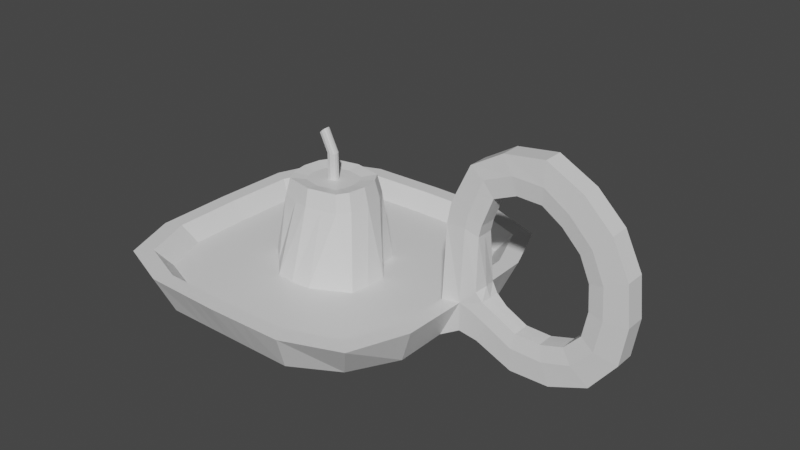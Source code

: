 # Source: Candle.blend  (saved by Blender 2.80.75; exported with 4.5.12 LTS)
import bpy
from mathutils import Matrix  # noqa: F401  (used for matrix-valued properties, if any)

bpy.ops.wm.read_factory_settings(use_empty=True)
scene = bpy.context.scene
scene.name = 'Scene'

# ---- collections
col_collection = bpy.data.collections.new('Collection'); scene.collection.children.link(col_collection)

# ---- materials (node trees are filled in below, after node groups)
mat_material = bpy.data.materials.new('Material')
mat_material.alpha_threshold = 0.0
mat_material.use_transparent_shadow = False
mat_material.line_color = (0.0, 0.0, 0.0, 1.0)

# ---- material node trees
mat_material.use_nodes = True; mat_material.node_tree.nodes.clear()
_N = mat_material.node_tree.nodes; _L = mat_material.node_tree.links
n0 = _N.new('ShaderNodeOutputMaterial'); n0.name = 'Material Output'; n0.location = (300, 300)
n1 = _N.new('ShaderNodeBsdfPrincipled'); n1.name = 'Principled BSDF'; n1.location = (10, 300)
n1.distribution = 'GGX'
n1.subsurface_method = 'BURLEY'
n1.inputs[2].default_value = 0.4
n1.inputs[3].default_value = 1.45
n1.inputs[27].default_value = (0.0, 0.0, 0.0, 1.0)
n1.inputs[28].default_value = 1.0
_L.new(n1.outputs[0], n0.inputs[0])
n0.is_active_output = True

# ---- world
world_world = bpy.data.worlds.new('World'); scene.world = world_world
world_world.use_nodes = True; world_world.node_tree.nodes.clear()
_N = world_world.node_tree.nodes; _L = world_world.node_tree.links
n0 = _N.new('ShaderNodeOutputWorld'); n0.name = 'World Output'; n0.location = (300, 300)
n1 = _N.new('ShaderNodeBackground'); n1.name = 'Background'; n1.location = (10, 300)
n1.inputs[0].default_value = (0.05088, 0.05088, 0.05088, 1.0)
_L.new(n1.outputs[0], n0.inputs[0])
n0.is_active_output = True
world_world.color = (0.05088, 0.05088, 0.05088)
world_world.use_sun_shadow = False
world_world.sun_shadow_jitter_overblur = 0.0

# ---- meshes
me_cube = bpy.data.meshes.new('Cube')
me_cube.from_pydata([(0.774, 0.774, 0.1), (0.6642, 0.6642, -0.1137), (0.774, -0.774, 0.1), (0.6642, -0.6642, -0.1137), (-0.774, 0.774, 0.1), (-0.6642, 0.6642, -0.1137), (-0.774, -0.774, 0.1), (-0.6642, -0.6642, -0.1137), (0.405, 0.81, -0.1137), (7.153e-10, 0.81, -0.1137), (-0.405, 0.81, -0.1137), (0.45, -0.9, 0.1), (0.0, -0.91, 0.1), (-0.45, -0.9, 0.1), (-0.405, -0.81, -0.1137), (7.153e-10, -0.81, -0.1137), (0.405, -0.81, -0.1137), (-0.45, 0.9, 0.1), (0.0, 0.91, 0.1), (0.45, 0.9, 0.1), (-0.81, 0.405, -0.1137), (-0.81, -4.768e-10, -0.1137), (-0.81, -0.405, -0.1137), (0.9, 0.45, 0.1), (0.9, -0.45, 0.1), (-0.9, -0.45, 0.1), (-0.91, 0.0, 0.1), (-0.9, 0.45, 0.1), (0.81, -0.405, -0.1137), (0.81, -4.768e-10, -0.1137), (0.81, 0.405, -0.1137), (-0.405, 0.405, -0.2757), (-0.405, -4.768e-10, -0.2757), (-0.405, -0.405, -0.2757), (7.153e-10, 0.405, -0.2757), (7.153e-10, -4.768e-10, -0.2757), (7.153e-10, -0.405, -0.2757), (0.405, 0.405, -0.2757), (0.405, -4.768e-10, -0.2757), (0.405, -0.405, -0.2757), (-7.616e-10, -0.343, -2.235e-08), (-6.623e-10, 0.405, -2.235e-08), (0.405, -0.2025, -2.235e-08), (0.405, 1.23e-10, -2.235e-08), (0.405, 0.1013, -2.235e-08), (0.405, 0.405, -2.235e-08), (-0.7331, 0.1823, -2.235e-08), (-0.81, -0.2025, -0.1137), (0.905, -0.225, 0.1), (-0.905, -0.225, 0.1), (0.81, -0.2025, -0.1137), (-0.405, -0.2025, -0.2757), (7.153e-10, -0.2025, -0.2757), (0.405, -0.2025, -0.2757), (-0.7371, 1.23e-10, -2.235e-08), (-0.7351, -0.09113, -2.235e-08), (-0.729, -0.3645, -2.235e-08), (-0.81, 0.2025, -0.1137), (0.905, 0.225, 0.1), (-0.905, 0.225, 0.1), (0.81, 0.2025, -0.1137), (-0.405, 0.2025, -0.2757), (7.153e-10, 0.2025, -0.2757), (0.405, 0.2025, -0.2757), (0.7331, -0.1823, -2.235e-08), (0.7371, 1.23e-10, -2.235e-08), (0.7351, 0.09113, -2.235e-08), (0.2025, 0.81, -0.1137), (0.225, -0.905, 0.1), (0.2025, -0.81, -0.1137), (0.225, 0.905, 0.1), (0.729, 0.3645, -2.235e-08), (-0.405, -0.405, -2.235e-08), (-6.623e-10, -0.405, -2.235e-08), (0.2025, 0.405, -0.2757), (0.2025, -4.768e-10, -0.2757), (0.2025, -0.405, -0.2757), (0.2025, -0.2025, -0.2757), (0.405, -0.405, -2.235e-08), (0.2025, 0.2025, -0.2757), (0.1823, 0.7331, -2.235e-08), (-0.2025, 0.81, -0.1137), (-0.225, -0.905, 0.1), (-0.2025, -0.81, -0.1137), (-0.225, 0.905, 0.1), (-6.623e-10, 0.7371, -2.235e-08), (-0.1823, 0.7331, -2.235e-08), (-0.3645, 0.729, -2.235e-08), (-0.2025, 0.405, -0.2757), (-0.2025, -4.768e-10, -0.2757), (-0.2025, -0.405, -0.2757), (-0.2025, -0.2025, -0.2757), (-0.1823, -0.7331, -2.235e-08), (-0.2025, 0.2025, -0.2757), (-6.623e-10, -0.7371, -2.235e-08), (-0.81, 0.1013, -0.1137), (0.9176, 0.0907, 0.1098), (-0.405, 0.1013, -0.2757), (7.153e-10, 0.1013, -0.2757), (0.405, 0.1013, -0.2757), (0.1823, -0.7331, -2.235e-08), (0.3645, -0.729, -2.235e-08), (0.6269, 0.6269, -2.235e-08), (-0.9075, 0.1125, 0.1), (0.81, 0.1013, -0.1137), (0.2025, 0.1013, -0.2757), (0.3645, 0.729, -2.235e-08), (-0.2025, 0.1013, -0.2757), (-0.6269, 0.6269, -2.235e-08), (-0.9075, -0.1125, 0.1), (0.81, -0.1013, -0.1137), (-0.81, -0.1013, -0.1137), (0.9176, -0.0907, 0.1098), (-0.405, -0.1013, -0.2757), (7.153e-10, -0.1013, -0.2757), (0.405, -0.1013, -0.2757), (-0.729, 0.3645, -2.235e-08), (0.6269, -0.6269, -2.235e-08), (0.729, -0.3645, -2.235e-08), (-0.6269, -0.6269, -2.235e-08), (0.2025, -0.1013, -0.2757), (-0.3645, -0.729, -2.235e-08), (-0.2025, -0.1013, -0.2757), (-0.405, -0.81, 0.1), (-0.6966, -0.6966, 0.1), (0.81, -0.405, 0.1), (0.6966, -0.6966, 0.1), (-0.81, 0.405, 0.1), (-0.6966, 0.6966, 0.1), (0.405, 0.81, 0.1), (0.6966, 0.6966, 0.1), (0.405, -0.81, 0.1), (0.2025, -0.8145, 0.1), (0.0, -0.819, 0.1), (-0.2025, -0.8145, 0.1), (-0.405, 0.81, 0.1), (-0.2025, 0.8145, 0.1), (0.0, 0.819, 0.1), (0.2025, 0.8145, 0.1), (0.81, 0.405, 0.1), (0.8168, 0.1013, 0.1), (0.819, 1.892e-10, 0.1), (0.8145, -0.2025, 0.1), (-0.81, -0.405, 0.1), (-0.8168, -0.1013, 0.1), (-0.819, 1.892e-10, 0.1), (-0.8145, 0.2025, 0.1), (0.8168, -0.1013, 0.1), (-0.8145, -0.2025, 0.1), (0.8145, 0.2025, 0.1), (-0.8168, 0.1013, 0.1), (-0.405, 0.405, -2.235e-08), (-0.405, 0.1013, -2.235e-08), (-0.405, 1.23e-10, -2.235e-08), (-0.405, -0.2025, -2.235e-08), (-0.2025, 0.405, -2.235e-08), (-0.343, 1.476e-10, -2.235e-08), (-0.2025, -0.405, -2.235e-08), (0.2025, 0.405, -2.235e-08), (0.343, 1.476e-10, -2.235e-08), (0.2025, -0.405, -2.235e-08), (0.7351, -0.09113, -2.235e-08), (-0.7331, -0.1823, -2.235e-08), (0.405, -0.1013, -2.235e-08), (-0.405, -0.1013, -2.235e-08), (0.3228, -0.2228, -2.235e-08), (-0.2228, -0.2228, -2.235e-08), (0.7331, 0.1823, -2.235e-08), (-0.7351, 0.09113, -2.235e-08), (0.405, 0.2025, -2.235e-08), (-7.616e-10, 0.343, -2.235e-08), (-0.405, 0.2025, -2.235e-08), (0.2228, 0.2228, -2.235e-08), (-0.2228, 0.2228, -2.235e-08), (0.3383, -0.1191, -2.235e-08), (0.2383, 0.1191, -2.235e-08), (-0.3383, -0.1191, -2.235e-08), (-0.3383, 0.1191, -2.235e-08), (0.9745, 0.07875, 0.084), (0.9063, -0.07088, -0.06558), (0.9063, -3.338e-10, -0.06558), (0.9063, 0.07088, -0.06558), (0.9745, -0.07875, 0.084), (1.059, 0.063, 0.02707), (1.004, -0.0567, -0.09259), (1.004, -2.67e-10, -0.09259), (1.004, 0.0567, -0.09259), (1.059, -0.063, 0.02707), (1.212, 0.063, -0.05105), (1.213, -0.0567, -0.1826), (1.213, -2.67e-10, -0.1826), (1.213, 0.0567, -0.1826), (1.212, -0.063, -0.05105), (1.39, 0.063, -0.05463), (1.436, -0.0567, -0.1778), (1.436, -2.67e-10, -0.1778), (1.436, 0.0567, -0.1778), (1.39, -0.063, -0.05463), (1.55, 0.063, -0.005444), (1.651, -0.0567, -0.08915), (1.651, -2.67e-10, -0.08915), (1.651, 0.0567, -0.08915), (1.55, -0.063, -0.005444), (1.664, 0.063, 0.1172), (1.794, -0.0567, 0.09543), (1.794, -2.67e-10, 0.09543), (1.794, 0.0567, 0.09543), (1.664, -0.063, 0.1172), (1.698, 0.063, 0.2971), (1.828, -0.0567, 0.3097), (1.828, -2.67e-10, 0.3097), (1.828, 0.0567, 0.3097), (1.698, -0.063, 0.2971), (1.686, 0.063, 0.4744), (1.804, -0.0567, 0.5309), (1.804, -2.67e-10, 0.5309), (1.804, 0.0567, 0.5309), (1.686, -0.063, 0.4744), (1.614, 0.063, 0.6368), (1.706, -0.0567, 0.7306), (1.706, -2.67e-10, 0.7306), (1.706, 0.0567, 0.7306), (1.614, -0.063, 0.6368), (1.486, 0.063, 0.7675), (1.55, -0.0567, 0.882), (1.55, -2.67e-10, 0.882), (1.55, 0.0567, 0.882), (1.486, -0.063, 0.7675), (1.345, 0.063, 0.8585), (1.344, -0.0567, 0.9901), (1.344, -2.67e-10, 0.9901), (1.344, 0.0567, 0.9901), (1.345, -0.063, 0.8585), (1.173, 0.063, 0.8644), (1.116, -0.0567, 0.9585), (1.116, -2.67e-10, 0.9585), (1.116, 0.0567, 0.9585), (1.173, -0.063, 0.8644), (1.014, 0.063, 0.7968), (0.9356, -0.0567, 0.85), (0.9356, -2.67e-10, 0.85), (0.9356, 0.0567, 0.85), (1.014, -0.063, 0.7968), (0.9349, 0.063, 0.5918), (0.8287, -0.0567, 0.6248), (0.8287, -2.67e-10, 0.6248), (0.8287, 0.0567, 0.6248), (0.9349, -0.063, 0.5918), (0.9177, 0.063, 0.5121), (0.8061, -0.0567, 0.511), (0.8061, -2.67e-10, 0.511), (0.8061, 0.0567, 0.511), (0.9177, -0.063, 0.5121), (-0.1823, -0.1823, 0.4), (-7.616e-10, -0.2211, 0.4), (-0.0562, -0.01102, 0.7523), (-0.243, 1.476e-10, 0.4), (-2.928e-10, -0.1254, 0.4872), (-0.1033, -0.1033, 0.4872), (-0.1823, 0.1823, 0.4), (-7.616e-10, 0.2211, 0.4), (0.243, 1.476e-10, 0.4), (0.1823, -0.1823, 0.4), (0.1823, 0.1823, 0.4), (0.2248, -0.1124, 0.4), (0.2248, 0.1124, 0.4), (-0.2248, -0.1124, 0.4), (-0.2248, 0.1124, 0.4), (-0.164, -0.164, 0.5), (-6.855e-10, -0.199, 0.5), (-0.2187, -6.585e-11, 0.5), (-0.164, 0.164, 0.5), (-6.855e-10, 0.199, 0.5), (0.2187, -6.585e-11, 0.5), (0.164, -0.164, 0.5), (0.164, 0.164, 0.5), (0.2023, -0.1011, 0.5), (0.2023, 0.1011, 0.5), (-0.2023, -0.1011, 0.5), (-0.2023, 0.1011, 0.5), (-0.1378, 2.805e-11, 0.4872), (-0.0562, -0.02407, 0.7523), (-0.0714, -0.01984, 0.7395), (-0.1033, 0.1033, 0.4872), (-2.928e-10, 0.1254, 0.4872), (0.1378, 2.805e-11, 0.4872), (0.1033, -0.1033, 0.4872), (0.1033, 0.1033, 0.4872), (0.1274, -0.06372, 0.4872), (0.1274, 0.06372, 0.4872), (-0.1274, -0.06372, 0.4872), (-0.1274, 0.06372, 0.4872), (-0.02067, -0.02067, 0.4872), (-5.855e-11, -0.02508, 0.4872), (-0.02756, -7.891e-10, 0.4872), (-0.02067, 0.02067, 0.4872), (-5.855e-11, 0.02508, 0.4872), (0.02756, -7.891e-10, 0.4872), (0.02067, -0.02067, 0.4872), (0.02067, 0.02067, 0.4872), (0.02549, -0.01274, 0.4872), (0.02549, 0.01274, 0.4872), (-0.02549, -0.01274, 0.4872), (-0.02549, 0.01274, 0.4872), (-0.07647, -8.321e-10, 0.7353), (-0.0562, -8.347e-10, 0.7523), (-0.0562, 0.01102, 0.7523), (-0.0714, 0.01984, 0.7395), (-0.0562, 0.02407, 0.7523), (-0.03594, -8.321e-10, 0.7693), (-0.041, -0.01984, 0.765), (-0.041, 0.01984, 0.765), (-0.03746, -0.01223, 0.768), (-0.03746, 0.01223, 0.768), (-0.07495, -0.01223, 0.7365), (-0.07495, 0.01223, 0.7365), (-5.855e-11, 0.02508, 0.6372), (-0.02067, -0.02067, 0.6372), (0.02067, 0.02067, 0.6372), (-5.855e-11, -0.02508, 0.6372), (0.02549, 0.01274, 0.6372), (-0.02756, -7.891e-10, 0.6372), (-0.02549, -0.01274, 0.6372), (0.02067, -0.02067, 0.6372), (0.02549, -0.01274, 0.6372), (0.02756, -7.891e-10, 0.6372), (-0.02549, 0.01274, 0.6372), (-0.02067, 0.02067, 0.6372), (-0.1013, -0.81, -0.1137), (-0.1125, 0.9075, 0.1), (-0.1114, -0.3329, -2.235e-08), (-0.1013, -0.405, -2.235e-08), (-0.1013, 0.405, -2.235e-08), (-0.09113, 0.7351, -2.235e-08), (-0.1013, 0.81, -0.1137), (-0.1125, -0.9075, 0.1), (-0.1013, 0.405, -0.2757), (-0.1013, -4.768e-10, -0.2757), (-0.1013, -0.405, -0.2757), (-0.1013, -0.2025, -0.2757), (-0.1013, 0.2025, -0.2757), (-0.1013, 0.1013, -0.2757), (-0.1013, -0.1013, -0.2757), (-0.1013, 0.8168, 0.1), (-0.1013, -0.8168, 0.1), (-0.1114, 0.3329, -2.235e-08), (-0.09113, -0.7351, -2.235e-08), (-0.09113, -0.2017, 0.4), (-0.09113, 0.2017, 0.4), (-0.08201, -0.1815, 0.5), (-0.08201, 0.1815, 0.5), (-0.05167, -0.1144, 0.4872), (-0.05167, 0.1144, 0.4872), (-0.01033, -0.02287, 0.4872), (-0.01033, 0.02287, 0.4872), (-0.0638, -0.02196, 0.7459), (-0.06634, -8.334e-10, 0.7438), (-0.0638, 0.02196, 0.7459), (-0.06558, 0.01163, 0.7444), (-0.06558, -0.01163, 0.7444), (-0.01033, 0.02287, 0.6372), (-0.01033, -0.02287, 0.6372), (0.1013, 0.81, -0.1137), (0.1125, -0.9075, 0.1), (0.1013, 0.405, -0.2757), (0.1013, -4.768e-10, -0.2757), (0.1013, -0.405, -0.2757), (0.1013, -0.2025, -0.2757), (0.1013, 0.2025, -0.2757), (0.1013, -0.81, -0.1137), (0.1125, 0.9075, 0.1), (0.09113, -0.7351, -2.235e-08), (0.1013, 0.1013, -0.2757), (0.1013, -0.1013, -0.2757), (0.1013, -0.8168, 0.1), (0.1013, 0.8168, 0.1), (0.09113, 0.7351, -2.235e-08), (0.1013, 0.405, -2.235e-08), (0.1013, -0.405, -2.235e-08), (0.1114, -0.3329, -2.235e-08), (0.1114, 0.3329, -2.235e-08), (0.09113, -0.2017, 0.4), (0.09113, 0.2017, 0.4), (0.08201, -0.1815, 0.5), (0.08201, 0.1815, 0.5), (0.05167, -0.1144, 0.4872), (0.05167, 0.1144, 0.4872), (0.01033, -0.02287, 0.4872), (0.01033, 0.02287, 0.4872), (-0.04607, -8.334e-10, 0.7608), (-0.0486, -0.02196, 0.7586), (-0.0486, 0.02196, 0.7586), (-0.04683, 0.01163, 0.7601), (-0.04683, -0.01163, 0.7601), (0.01033, 0.02287, 0.6372), (0.01033, -0.02287, 0.6372), (-0.405, 0.3038, -2.235e-08), (-7.119e-10, 0.374, -2.235e-08), (0.405, 0.3038, -2.235e-08), (-0.9025, 0.3375, 0.1), (0.81, 0.3038, -0.1137), (0.731, 0.2734, -2.235e-08), (-0.81, 0.3038, -0.1137), (0.9025, 0.3375, 0.1), (-0.405, 0.3038, -0.2757), (7.153e-10, 0.3038, -0.2757), (0.405, 0.3038, -0.2757), (-0.731, 0.2734, -2.235e-08), (0.2025, 0.3038, -0.2757), (-0.2025, 0.3038, -0.2757), (-0.8123, 0.3038, 0.1), (0.8123, 0.3038, 0.1), (0.2126, 0.3139, -2.235e-08), (-0.2126, 0.3139, -2.235e-08), (-0.1063, 0.3689, -2.235e-08), (-0.1013, 0.3038, -0.2757), (0.1063, 0.3689, -2.235e-08), (0.1013, 0.3038, -0.2757), (-0.81, -0.3038, -0.1137), (0.9025, -0.3375, 0.1), (-0.405, -0.3038, -0.2757), (7.153e-10, -0.3038, -0.2757), (0.405, -0.3038, -0.2757), (-0.731, -0.2734, -2.235e-08), (-0.9025, -0.3375, 0.1), (0.81, -0.3038, -0.1137), (-0.405, -0.3038, -2.235e-08), (-7.119e-10, -0.374, -2.235e-08), (0.405, -0.3038, -2.235e-08), (0.731, -0.2734, -2.235e-08), (0.2025, -0.3038, -0.2757), (-0.2025, -0.3038, -0.2757), (0.8123, -0.3038, 0.1), (-0.8123, -0.3038, 0.1), (0.2626, -0.3139, -2.235e-08), (-0.2126, -0.3139, -2.235e-08), (-0.1063, -0.3689, -2.235e-08), (-0.1013, -0.3038, -0.2757), (0.1013, -0.3038, -0.2757), (0.1063, -0.3689, -2.235e-08), (1.002, 0.07256, 0.1913), (1.014, 0.0, 0.2011), (1.039, 0.0, 0.1424), (0.9919, -0.0504, 0.4849), (1.002, -0.07256, 0.1913), (1.037, 0.063, 0.1424), (1.106, 0.0, 0.09687), (1.037, -0.063, 0.1424), (1.105, 0.0504, 0.09687), (1.105, -0.0504, 0.09687), (1.228, 0.0504, 0.03438), (1.229, 0.0, 0.03485), (1.228, -0.0504, 0.03438), (1.37, -0.0504, 0.03151), (1.37, 0.0504, 0.03151), (1.37, 0.0, 0.0323), (1.498, 0.0504, 0.07086), (1.498, 0.0, 0.07194), (1.498, -0.0504, 0.07086), (1.589, -0.0504, 0.169), (1.589, 0.0504, 0.169), (1.589, 0.0, 0.1701), (1.616, 0.0504, 0.3129), (1.615, 0.0, 0.3139), (1.616, -0.0504, 0.3129), (1.606, -0.0504, 0.4547), (1.606, 0.0504, 0.4547), (1.605, 0.0, 0.4554), (1.549, 0.0504, 0.5847), (1.548, 0.0, 0.5851), (1.549, -0.0504, 0.5847), (1.446, -0.0504, 0.6892), (1.446, 0.0504, 0.6892), (1.445, 0.0, 0.6893), (1.334, 0.0504, 0.7621), (1.333, 0.0, 0.7616), (1.334, -0.0504, 0.7621), (1.196, 0.0504, 0.7667), (1.195, 0.0, 0.7659), (1.069, 0.0, 0.7116), (1.196, -0.0504, 0.7667), (1.069, 0.0504, 0.7127), (1.069, -0.0504, 0.7127), (1.006, 0.0504, 0.5486), (1.006, 0.0, 0.5475), (0.9922, 0.0, 0.4839), (1.006, -0.0504, 0.5486), (0.9919, 0.0504, 0.4849)], [], [(176, 164, 154, 166), (14, 13, 6, 7), (20, 27, 4, 5), (39, 28, 3, 16), (28, 24, 2, 3), (8, 19, 0, 1), (5, 4, 17, 10), (334, 329, 18, 9), (67, 70, 19, 8), (22, 33, 14, 7), (338, 36, 15, 328), (76, 39, 16, 69), (3, 2, 11, 16), (369, 363, 12, 15), (83, 82, 13, 14), (173, 177, 267, 259), (161, 163, 42, 64), (164, 55, 162, 154), (426, 423, 56, 72), (152, 168, 54, 153), (87, 108, 116, 151), (429, 428, 78, 118), (66, 44, 43, 65), (102, 106, 45, 71), (439, 427, 73, 378), (165, 174, 264, 262), (376, 85, 41, 377), (67, 8, 37, 74), (105, 99, 38, 75), (334, 9, 34, 336), (341, 98, 35, 337), (437, 421, 36, 338), (5, 10, 31, 20), (95, 97, 32, 21), (418, 420, 33, 22), (1, 0, 23, 30), (207, 212, 464, 459), (425, 419, 24, 28), (8, 1, 30, 37), (99, 104, 29, 38), (422, 425, 28, 39), (7, 6, 25, 22), (111, 109, 26, 21), (402, 399, 27, 20), (435, 426, 72, 157), (177, 152, 153, 156), (86, 87, 151, 155), (157, 72, 121, 92), (418, 424, 49, 47), (115, 110, 50, 53), (110, 112, 48, 50), (111, 113, 51, 47), (342, 114, 52, 339), (120, 115, 53, 77), (378, 73, 94, 371), (118, 78, 101, 117), (72, 56, 119, 121), (48, 112, 147, 142), (95, 103, 59, 57), (406, 400, 60, 63), (400, 403, 58, 60), (402, 404, 61, 57), (415, 405, 62, 340), (68, 11, 131, 132), (26, 109, 144, 145), (363, 68, 132, 374), (25, 6, 124, 143), (417, 408, 79, 368), (11, 2, 126, 131), (373, 120, 77, 367), (438, 430, 76, 366), (372, 105, 75, 365), (362, 67, 74, 364), (419, 48, 142, 432), (141, 250, 251, 140), (103, 26, 145, 150), (23, 0, 130, 139), (16, 11, 68, 69), (366, 76, 69, 369), (362, 370, 70, 67), (59, 103, 150, 146), (404, 409, 93, 61), (0, 19, 129, 130), (113, 122, 91, 51), (420, 431, 90, 33), (10, 81, 88, 31), (403, 23, 139, 411), (19, 70, 138, 129), (4, 27, 127, 128), (147, 249, 250, 141), (328, 335, 82, 83), (33, 90, 83, 14), (10, 17, 84, 81), (329, 84, 136, 343), (61, 93, 107, 97), (17, 4, 128, 135), (368, 79, 105, 372), (21, 26, 103, 95), (2, 24, 125, 126), (63, 60, 104, 99), (60, 58, 96, 104), (57, 61, 97, 95), (340, 62, 98, 341), (79, 63, 99, 105), (84, 17, 135, 136), (6, 13, 123, 124), (109, 49, 148, 144), (96, 58, 149, 140), (365, 75, 120, 373), (370, 18, 137, 375), (424, 25, 143, 433), (335, 12, 133, 344), (399, 59, 146, 410), (75, 38, 115, 120), (337, 35, 114, 342), (21, 32, 113, 111), (223, 218, 468, 472), (38, 29, 110, 115), (13, 82, 134, 123), (47, 49, 109, 111), (135, 128, 108, 87), (123, 134, 92, 121), (375, 137, 85, 376), (374, 132, 100, 371), (136, 135, 87, 86), (410, 146, 46, 407), (132, 131, 101, 100), (147, 141, 65, 161), (131, 126, 117, 101), (344, 133, 94, 346), (145, 144, 55, 54), (140, 149, 167, 66), (144, 148, 162, 55), (130, 129, 106, 102), (143, 124, 119, 56), (128, 127, 116, 108), (432, 142, 64, 429), (126, 125, 118, 117), (433, 143, 56, 423), (141, 140, 66, 65), (124, 123, 121, 119), (142, 147, 161, 64), (139, 130, 102, 71), (146, 150, 168, 46), (129, 138, 80, 106), (411, 139, 71, 401), (343, 136, 86, 333), (150, 145, 54, 168), (396, 407, 46, 171), (401, 398, 169, 167), (416, 397, 170, 380), (413, 396, 171, 173), (398, 412, 172, 169), (163, 174, 165, 42), (428, 434, 160, 78), (44, 175, 159, 43), (106, 80, 158, 45), (78, 160, 100, 101), (414, 413, 173, 345), (330, 40, 254, 347), (436, 435, 157, 331), (156, 176, 266, 256), (333, 86, 155, 332), (331, 157, 92, 346), (176, 166, 253, 266), (169, 172, 175, 44), (171, 46, 168, 152), (167, 169, 44, 66), (175, 172, 263, 265), (173, 171, 152, 177), (159, 175, 265, 261), (43, 159, 174, 163), (156, 153, 164, 176), (174, 159, 261, 264), (65, 43, 163, 161), (153, 54, 55, 164), (218, 213, 466, 468), (202, 207, 459, 458), (29, 104, 181, 180), (104, 96, 178, 181), (112, 110, 179, 182), (110, 29, 180, 179), (186, 183, 188, 191), (187, 184, 189, 192), (180, 181, 186, 185), (179, 180, 185, 184), (182, 179, 184, 187), (181, 178, 183, 186), (190, 191, 196, 195), (217, 222, 470, 465), (96, 248, 487, 440), (227, 232, 476, 471), (185, 186, 191, 190), (184, 185, 190, 189), (196, 193, 198, 201), (197, 194, 199, 202), (189, 190, 195, 194), (192, 189, 194, 197), (191, 188, 193, 196), (233, 228, 474, 477), (200, 201, 206, 205), (112, 182, 447, 444), (178, 96, 440, 445), (212, 217, 465, 464), (195, 196, 201, 200), (194, 195, 200, 199), (206, 203, 208, 211), (207, 204, 209, 212), (199, 200, 205, 204), (202, 199, 204, 207), (201, 198, 203, 206), (232, 237, 480, 476), (210, 211, 216, 215), (193, 188, 450, 454), (182, 187, 449, 447), (183, 178, 445, 448), (205, 206, 211, 210), (204, 205, 210, 209), (216, 213, 218, 221), (217, 214, 219, 222), (209, 210, 215, 214), (212, 209, 214, 217), (211, 208, 213, 216), (188, 183, 448, 450), (220, 221, 226, 225), (237, 242, 482, 480), (187, 192, 452, 449), (222, 227, 471, 470), (215, 216, 221, 220), (214, 215, 220, 219), (243, 238, 481, 483), (226, 223, 228, 231), (219, 220, 225, 224), (222, 219, 224, 227), (221, 218, 223, 226), (203, 198, 456, 460), (229, 230, 235, 234), (230, 231, 236, 235), (238, 233, 477, 481), (225, 226, 231, 230), (224, 225, 230, 229), (227, 224, 229, 232), (242, 247, 486, 482), (228, 223, 472, 474), (232, 229, 234, 237), (231, 228, 233, 236), (198, 193, 454, 456), (247, 252, 443, 486), (242, 239, 244, 247), (239, 240, 245, 244), (235, 236, 241, 240), (234, 235, 240, 239), (237, 234, 239, 242), (236, 233, 238, 241), (252, 112, 444, 443), (197, 202, 458, 453), (241, 238, 243, 246), (213, 208, 462, 466), (248, 243, 483, 487), (240, 241, 246, 245), (112, 252, 249, 147), (208, 203, 460, 462), (245, 246, 251, 250), (244, 245, 250, 249), (247, 244, 249, 252), (246, 243, 248, 251), (140, 251, 248, 96), (192, 197, 453, 452), (259, 267, 279, 271), (382, 260, 272, 384), (347, 254, 269, 349), (266, 253, 268, 278), (265, 263, 275, 277), (381, 262, 274, 383), (261, 265, 277, 273), (256, 266, 278, 270), (379, 165, 262, 381), (345, 173, 259, 348), (380, 170, 260, 382), (177, 156, 256, 267), (271, 279, 291, 283), (384, 272, 284, 386), (349, 269, 257, 351), (278, 268, 258, 290), (277, 275, 287, 289), (383, 274, 286, 385), (273, 277, 289, 285), (270, 278, 290, 280), (348, 259, 271, 350), (267, 256, 270, 279), (264, 261, 273, 276), (262, 264, 276, 274), (386, 284, 296, 388), (351, 257, 293, 353), (290, 258, 292, 302), (289, 287, 299, 301), (385, 286, 298, 387), (285, 289, 301, 297), (280, 290, 302, 294), (286, 288, 300, 298), (350, 271, 283, 352), (279, 270, 280, 291), (276, 273, 285, 288), (274, 276, 288, 286), (361, 319, 281, 355), (322, 317, 282, 314), (320, 318, 311, 313), (395, 323, 310, 390), (325, 320, 313, 309), (321, 322, 314, 304), (323, 324, 312, 310), (324, 325, 309, 312), (283, 291, 303, 295), (352, 283, 295, 354), (291, 280, 294, 303), (288, 285, 297, 300), (393, 255, 281, 390), (392, 306, 305, 389), (359, 314, 282, 355), (358, 315, 304, 356), (357, 307, 315, 358), (391, 308, 306, 392), (356, 304, 314, 359), (389, 305, 255, 393), (394, 316, 308, 391), (327, 326, 315, 307), (360, 327, 307, 357), (326, 321, 304, 315), (303, 294, 321, 326), (354, 295, 327, 360), (295, 303, 326, 327), (388, 296, 316, 394), (300, 297, 325, 324), (298, 300, 324, 323), (294, 302, 322, 321), (297, 301, 320, 325), (387, 298, 323, 395), (301, 299, 318, 320), (302, 292, 317, 322), (353, 293, 319, 361), (292, 353, 361, 317), (296, 354, 360, 316), (316, 360, 357, 308), (305, 356, 359, 255), (308, 357, 358, 306), (306, 358, 356, 305), (255, 359, 355, 281), (284, 352, 354, 296), (317, 361, 355, 282), (272, 350, 352, 284), (258, 351, 353, 292), (260, 348, 350, 272), (268, 349, 351, 258), (170, 345, 348, 260), (253, 347, 349, 268), (73, 331, 346, 94), (85, 333, 332, 41), (427, 436, 331, 73), (166, 330, 347, 253), (397, 414, 345, 170), (137, 343, 333, 85), (134, 344, 346, 92), (89, 337, 342, 122), (82, 335, 344, 134), (93, 340, 341, 107), (18, 329, 343, 137), (15, 12, 335, 328), (409, 415, 340, 93), (122, 342, 339, 91), (431, 437, 338, 90), (107, 341, 337, 89), (81, 334, 336, 88), (90, 338, 328, 83), (81, 84, 329, 334), (293, 387, 395, 319), (299, 388, 394, 318), (318, 394, 391, 311), (309, 389, 393, 312), (311, 391, 392, 313), (313, 392, 389, 309), (312, 393, 390, 310), (319, 395, 390, 281), (257, 385, 387, 293), (287, 386, 388, 299), (269, 383, 385, 257), (275, 384, 386, 287), (172, 380, 382, 263), (40, 379, 381, 254), (254, 381, 383, 269), (263, 382, 384, 275), (412, 416, 380, 172), (133, 374, 371, 94), (138, 375, 376, 80), (70, 370, 375, 138), (35, 365, 373, 114), (62, 368, 372, 98), (9, 18, 370, 362), (36, 366, 369, 15), (9, 362, 364, 34), (98, 372, 365, 35), (421, 438, 366, 36), (114, 373, 367, 52), (405, 417, 368, 62), (12, 363, 374, 133), (160, 378, 371, 100), (80, 376, 377, 158), (434, 439, 378, 160), (69, 68, 363, 369), (34, 364, 417, 405), (158, 377, 416, 412), (88, 336, 415, 409), (41, 332, 414, 397), (332, 155, 413, 414), (45, 158, 412, 398), (155, 151, 396, 413), (377, 41, 397, 416), (71, 45, 398, 401), (151, 116, 407, 396), (149, 411, 401, 167), (127, 410, 407, 116), (32, 97, 107, 89, 122, 113), (27, 399, 410, 127), (58, 403, 411, 149), (31, 88, 409, 404), (364, 74, 408, 417), (336, 34, 405, 415), (20, 31, 404, 402), (30, 23, 403, 400), (37, 30, 400, 406), (57, 59, 399, 402), (165, 379, 439, 434), (52, 367, 438, 421), (91, 339, 437, 431), (40, 330, 436, 427), (330, 166, 435, 436), (42, 165, 434, 428), (148, 433, 423, 162), (125, 432, 429, 118), (39, 76, 430, 77, 53, 422), (49, 424, 433, 148), (51, 91, 431, 420), (24, 419, 432, 125), (367, 77, 430, 438), (22, 25, 424, 418), (166, 154, 426, 435), (53, 50, 425, 422), (50, 48, 419, 425), (47, 51, 420, 418), (339, 52, 421, 437), (63, 79, 408, 74, 37, 406), (379, 40, 427, 439), (64, 42, 428, 429), (154, 162, 423, 426), (441, 444, 447, 442), (440, 441, 442, 445), (442, 447, 449, 446), (445, 442, 446, 448), (451, 452, 453, 455), (448, 446, 451, 450), (446, 449, 452, 451), (450, 451, 455, 454), (457, 458, 459, 461), (454, 455, 457, 456), (455, 453, 458, 457), (456, 457, 461, 460), (463, 464, 465, 467), (460, 461, 463, 462), (461, 459, 464, 463), (462, 463, 467, 466), (469, 470, 471, 473), (466, 467, 469, 468), (467, 465, 470, 469), (472, 473, 475, 474), (468, 469, 473, 472), (473, 471, 476, 475), (478, 480, 482, 479), (477, 478, 479, 481), (474, 475, 478, 477), (475, 476, 480, 478), (484, 486, 443, 485), (483, 484, 485, 487), (481, 479, 484, 483), (479, 482, 486, 484), (441, 485, 443, 444), (440, 487, 485, 441)])
_uv = me_cube.uv_layers.new(name='UVMap')
_uv.uv.foreach_set('vector', [0.3272, 0.2148, 0.3252, 0.2014, 0.3367, 0.2014, 0.339, 0.2379, 0.468, 0.5395, 0.4434, 0.53, 0.4438, 0.4659, 0.4683, 0.4885, 0.4427, 0.1739, 0.4173, 0.1649, 0.419, 0.1, 0.4446, 0.122, 0.1647, 0.3457, 0.1641, 0.2677, 0.1936, 0.2969, 0.2102, 0.3487, 0.3523, 0.8017, 0.3263, 0.7949, 0.3272, 0.7301, 0.354, 0.75, 0.443, 0.54, 0.4185, 0.5315, 0.4188, 0.4659, 0.4434, 0.4872, 0.4434, 0.7531, 0.4188, 0.7757, 0.4185, 0.7116, 0.443, 0.7021, 0.443, 0.6413, 0.4184, 0.6441, 0.4184, 0.6216, 0.443, 0.6211, 0.443, 0.5805, 0.4184, 0.5766, 0.4185, 0.5315, 0.443, 0.54, 0.1641, 0.5909, 0.1647, 0.5074, 0.2102, 0.5103, 0.1936, 0.562, 0.1647, 0.4468, 0.1647, 0.4265, 0.2102, 0.4295, 0.2102, 0.4497, 0.1647, 0.3861, 0.1647, 0.3457, 0.2102, 0.3487, 0.2102, 0.3891, 0.4683, 0.7544, 0.4438, 0.7758, 0.4434, 0.7102, 0.468, 0.7017, 0.468, 0.6409, 0.4434, 0.6426, 0.4434, 0.6201, 0.468, 0.6206, 0.468, 0.5801, 0.4434, 0.5751, 0.4434, 0.53, 0.468, 0.5395, 0.6223, 0.8118, 0.596, 0.8083, 0.5943, 0.7123, 0.612, 0.7136, 0.324, 0.4297, 0.3252, 0.3636, 0.3367, 0.3636, 0.3344, 0.4293, 0.3252, 0.2014, 0.324, 0.1353, 0.3344, 0.1357, 0.3367, 0.2014, 0.3482, 0.2014, 0.3448, 0.1361, 0.3551, 0.1365, 0.3597, 0.2014, 0.3022, 0.2014, 0.3033, 0.1353, 0.3137, 0.1349, 0.3137, 0.2014, 0.2308, 0.2095, 0.2424, 0.157, 0.2722, 0.1365, 0.2676, 0.2014, 0.3448, 0.4289, 0.3482, 0.3636, 0.3597, 0.3636, 0.3551, 0.4285, 0.3033, 0.4297, 0.3022, 0.3636, 0.3137, 0.3636, 0.3137, 0.4301, 0.2424, 0.408, 0.2308, 0.3555, 0.2676, 0.3636, 0.2722, 0.4285, 0.3556, 0.3038, 0.3562, 0.2825, 0.3597, 0.2825, 0.3597, 0.3028, 0.7746, 0.809, 0.7484, 0.807, 0.7505, 0.7142, 0.768, 0.717, 0.2301, 0.3007, 0.2298, 0.2825, 0.2676, 0.2825, 0.2676, 0.3028, 0.026, 0.3883, 0.026, 0.3479, 0.07258, 0.3453, 0.07258, 0.3857, 0.1071, 0.3859, 0.1071, 0.3455, 0.1186, 0.3455, 0.1186, 0.3859, 0.026, 0.4489, 0.026, 0.4287, 0.07258, 0.4261, 0.07258, 0.4463, 0.1071, 0.4465, 0.1071, 0.4263, 0.1186, 0.4263, 0.1186, 0.4465, 0.1532, 0.4467, 0.1532, 0.4265, 0.1647, 0.4265, 0.1647, 0.4468, 0.04258, 0.5613, 0.026, 0.5095, 0.07258, 0.507, 0.07204, 0.5905, 0.1066, 0.5907, 0.1071, 0.5071, 0.1186, 0.5072, 0.1181, 0.5907, 0.1526, 0.5909, 0.1532, 0.5073, 0.1647, 0.5074, 0.1641, 0.5909, 0.4047, 0.748, 0.3779, 0.7675, 0.3769, 0.7022, 0.403, 0.6955, 0.229, 0.6408, 0.2251, 0.6048, 0.2343, 0.6017, 0.2374, 0.6305, 0.3529, 0.822, 0.3269, 0.8174, 0.3263, 0.7949, 0.3523, 0.8017, 0.026, 0.3479, 0.04258, 0.2962, 0.07204, 0.2673, 0.07258, 0.3453, 0.1071, 0.3455, 0.1066, 0.2674, 0.1181, 0.2675, 0.1186, 0.3455, 0.1532, 0.3457, 0.1526, 0.2676, 0.1641, 0.2677, 0.1647, 0.3457, 0.4446, 0.388, 0.419, 0.41, 0.4173, 0.3451, 0.4427, 0.3361, 0.4427, 0.2753, 0.4172, 0.2775, 0.4172, 0.255, 0.4427, 0.255, 0.4427, 0.1942, 0.4173, 0.1874, 0.4173, 0.1649, 0.4427, 0.1739, 0.3494, 0.2399, 0.3482, 0.2014, 0.3597, 0.2014, 0.3597, 0.2419, 0.3001, 0.2148, 0.3022, 0.2014, 0.3137, 0.2014, 0.3137, 0.2138, 0.2303, 0.246, 0.2308, 0.2095, 0.2676, 0.2014, 0.2676, 0.2419, 0.3597, 0.2419, 0.3597, 0.2014, 0.3966, 0.2095, 0.397, 0.246, 0.4427, 0.3158, 0.4173, 0.3226, 0.4172, 0.3, 0.4427, 0.2955, 0.1301, 0.3456, 0.1296, 0.2675, 0.1411, 0.2676, 0.1416, 0.3456, 0.354, 0.8625, 0.3269, 0.8668, 0.3275, 0.8398, 0.3535, 0.8422, 0.1296, 0.5908, 0.1301, 0.5072, 0.1416, 0.5073, 0.1411, 0.5908, 0.1301, 0.4466, 0.1301, 0.4264, 0.1416, 0.4264, 0.1416, 0.4466, 0.1301, 0.386, 0.1301, 0.3456, 0.1416, 0.3456, 0.1416, 0.386, 0.3597, 0.3028, 0.3597, 0.2825, 0.3975, 0.2825, 0.3973, 0.3007, 0.3551, 0.4285, 0.3597, 0.3636, 0.3966, 0.3555, 0.385, 0.408, 0.3597, 0.2014, 0.3551, 0.1365, 0.385, 0.157, 0.3966, 0.2095, 0.3393, 0.4634, 0.324, 0.4659, 0.3252, 0.4457, 0.3367, 0.4453, 0.4427, 0.2347, 0.4172, 0.2325, 0.4172, 0.2099, 0.4427, 0.2144, 0.0841, 0.3454, 0.08355, 0.2673, 0.09506, 0.2674, 0.09561, 0.3454, 0.4035, 0.6753, 0.3775, 0.6797, 0.3781, 0.6572, 0.4041, 0.655, 0.08355, 0.5906, 0.0841, 0.507, 0.09561, 0.5071, 0.09506, 0.5906, 0.0841, 0.4464, 0.0841, 0.4262, 0.09561, 0.4262, 0.09561, 0.4464, 0.4166, 0.3273, 0.416, 0.3723, 0.4058, 0.3633, 0.4063, 0.3227, 0.3137, 0.1, 0.3265, 0.1005, 0.3252, 0.1187, 0.3137, 0.1182, 0.4169, 0.3047, 0.4166, 0.3273, 0.4063, 0.3227, 0.4066, 0.3025, 0.3649, 0.102, 0.4017, 0.1272, 0.3929, 0.1427, 0.3597, 0.12, 0.0841, 0.406, 0.0841, 0.3858, 0.09561, 0.3858, 0.09561, 0.406, 0.416, 0.3723, 0.4017, 0.4372, 0.3929, 0.4217, 0.4058, 0.3633, 0.1301, 0.4062, 0.1301, 0.386, 0.1416, 0.386, 0.1416, 0.4062, 0.1532, 0.4063, 0.1532, 0.3861, 0.1647, 0.3861, 0.1647, 0.4063, 0.1071, 0.4061, 0.1071, 0.3859, 0.1186, 0.3859, 0.1186, 0.4061, 0.026, 0.4085, 0.026, 0.3883, 0.07258, 0.3857, 0.07258, 0.4059, 0.3521, 0.4629, 0.3393, 0.4634, 0.3367, 0.4453, 0.3482, 0.4448, 0.3724, 0.4838, 0.3724, 0.5659, 0.3659, 0.5659, 0.3609, 0.4839, 0.3009, 0.1005, 0.3137, 0.1, 0.3137, 0.1182, 0.3022, 0.1187, 0.2625, 0.4624, 0.2256, 0.4372, 0.2344, 0.4217, 0.2676, 0.4444, 0.468, 0.7017, 0.4434, 0.7102, 0.4434, 0.6651, 0.468, 0.6611, 0.1647, 0.4063, 0.1647, 0.3861, 0.2102, 0.3891, 0.2102, 0.4093, 0.443, 0.6008, 0.4184, 0.5991, 0.4184, 0.5766, 0.443, 0.5805, 0.2881, 0.101, 0.3009, 0.1005, 0.3022, 0.1187, 0.2906, 0.1191, 0.0841, 0.507, 0.0841, 0.4666, 0.09561, 0.4666, 0.09561, 0.5071, 0.2256, 0.4372, 0.2113, 0.3723, 0.2215, 0.3633, 0.2344, 0.4217, 0.1301, 0.5072, 0.1301, 0.4668, 0.1416, 0.4669, 0.1416, 0.5073, 0.1532, 0.5073, 0.1532, 0.4669, 0.1647, 0.467, 0.1647, 0.5074, 0.026, 0.5095, 0.026, 0.4691, 0.07258, 0.4665, 0.07258, 0.507, 0.2753, 0.4629, 0.2625, 0.4624, 0.2676, 0.4444, 0.2791, 0.4448, 0.2113, 0.3723, 0.2107, 0.3273, 0.221, 0.3227, 0.2215, 0.3633, 0.2256, 0.1272, 0.2625, 0.102, 0.2676, 0.12, 0.2344, 0.1427, 0.3839, 0.4839, 0.3788, 0.5659, 0.3724, 0.5659, 0.3724, 0.4838, 0.468, 0.6003, 0.4434, 0.5976, 0.4434, 0.5751, 0.468, 0.5801, 0.1647, 0.5074, 0.1647, 0.467, 0.2102, 0.4699, 0.2102, 0.5103, 0.443, 0.7021, 0.4185, 0.7116, 0.4184, 0.6666, 0.443, 0.6616, 0.2105, 0.2597, 0.2107, 0.2372, 0.221, 0.2417, 0.2208, 0.2619, 0.09561, 0.5071, 0.09561, 0.4666, 0.1071, 0.4667, 0.1071, 0.5071, 0.2113, 0.1921, 0.2256, 0.1272, 0.2344, 0.1427, 0.2215, 0.2011, 0.09561, 0.406, 0.09561, 0.3858, 0.1071, 0.3859, 0.1071, 0.4061, 0.4427, 0.255, 0.4172, 0.255, 0.4172, 0.2325, 0.4427, 0.2347, 0.4017, 0.4372, 0.3649, 0.4624, 0.3597, 0.4444, 0.3929, 0.4217, 0.09561, 0.3454, 0.09506, 0.2674, 0.1066, 0.2674, 0.1071, 0.3455, 0.4041, 0.655, 0.3781, 0.6572, 0.3775, 0.6302, 0.4047, 0.6348, 0.09506, 0.5906, 0.09561, 0.5071, 0.1071, 0.5071, 0.1066, 0.5907, 0.09561, 0.4464, 0.09561, 0.4262, 0.1071, 0.4263, 0.1071, 0.4465, 0.09561, 0.3858, 0.09561, 0.3454, 0.1071, 0.3455, 0.1071, 0.3859, 0.2107, 0.2372, 0.2113, 0.1921, 0.2215, 0.2011, 0.221, 0.2417, 0.4017, 0.1272, 0.416, 0.1921, 0.4058, 0.2011, 0.3929, 0.1427, 0.3265, 0.1005, 0.3393, 0.101, 0.3367, 0.1191, 0.3252, 0.1187, 0.3034, 0.4659, 0.2881, 0.4634, 0.2906, 0.4453, 0.3022, 0.4457, 0.1186, 0.4061, 0.1186, 0.3859, 0.1301, 0.386, 0.1301, 0.4062, 0.2105, 0.3047, 0.2102, 0.2822, 0.2205, 0.2822, 0.2208, 0.3025, 0.3521, 0.1015, 0.3649, 0.102, 0.3597, 0.12, 0.3482, 0.1196, 0.4169, 0.2597, 0.4172, 0.2822, 0.4068, 0.2822, 0.4066, 0.2619, 0.2753, 0.1015, 0.2881, 0.101, 0.2906, 0.1191, 0.2791, 0.1196, 0.1186, 0.3859, 0.1186, 0.3455, 0.1301, 0.3456, 0.1301, 0.386, 0.1186, 0.4465, 0.1186, 0.4263, 0.1301, 0.4264, 0.1301, 0.4466, 0.1181, 0.5907, 0.1186, 0.5072, 0.1301, 0.5072, 0.1296, 0.5908, 0.06478, 0.781, 0.05027, 0.7547, 0.05764, 0.7442, 0.06925, 0.7652, 0.1186, 0.3455, 0.1181, 0.2675, 0.1296, 0.2675, 0.1301, 0.3456, 0.416, 0.1921, 0.4166, 0.2372, 0.4063, 0.2417, 0.4058, 0.2011, 0.4427, 0.2955, 0.4172, 0.3, 0.4172, 0.2775, 0.4427, 0.2753, 0.4673, 0.3199, 0.4676, 0.3789, 0.4564, 0.3653, 0.4561, 0.3122, 0.4558, 0.1591, 0.4558, 0.1996, 0.4446, 0.2032, 0.4446, 0.1667, 0.4673, 0.2185, 0.4673, 0.2388, 0.4561, 0.2392, 0.4561, 0.221, 0.4558, 0.2604, 0.4558, 0.2807, 0.4446, 0.2761, 0.4446, 0.2579, 0.4673, 0.2793, 0.4673, 0.3199, 0.4561, 0.3122, 0.4561, 0.2757, 0.2791, 0.1196, 0.2906, 0.1191, 0.2929, 0.1357, 0.2826, 0.1361, 0.4558, 0.2807, 0.4558, 0.3212, 0.4446, 0.3126, 0.4446, 0.2761, 0.3839, 0.4839, 0.3724, 0.4838, 0.3724, 0.4659, 0.3827, 0.4659, 0.4558, 0.3212, 0.4561, 0.3788, 0.4449, 0.3645, 0.4446, 0.3126, 0.4558, 0.2199, 0.4558, 0.2402, 0.4446, 0.2397, 0.4446, 0.2214, 0.3137, 0.1182, 0.3252, 0.1187, 0.324, 0.1353, 0.3137, 0.1349, 0.3609, 0.4839, 0.3493, 0.4839, 0.3516, 0.466, 0.362, 0.4659, 0.3252, 0.1187, 0.3367, 0.1191, 0.3344, 0.1357, 0.324, 0.1353, 0.4676, 0.1, 0.4673, 0.1577, 0.4561, 0.1663, 0.4564, 0.1143, 0.3597, 0.12, 0.3929, 0.1427, 0.385, 0.157, 0.3551, 0.1365, 0.2344, 0.1427, 0.2676, 0.12, 0.2722, 0.1365, 0.2424, 0.157, 0.4069, 0.484, 0.3954, 0.4839, 0.3931, 0.466, 0.4035, 0.466, 0.3929, 0.4217, 0.3597, 0.4444, 0.3551, 0.4285, 0.385, 0.408, 0.3482, 0.1196, 0.3597, 0.12, 0.3551, 0.1365, 0.3448, 0.1361, 0.3724, 0.4838, 0.3609, 0.4839, 0.362, 0.4659, 0.3724, 0.4659, 0.4561, 0.1, 0.4558, 0.1591, 0.4446, 0.1667, 0.4449, 0.1135, 0.3954, 0.4839, 0.3839, 0.4839, 0.3827, 0.4659, 0.3931, 0.466, 0.2676, 0.4444, 0.2344, 0.4217, 0.2424, 0.408, 0.2722, 0.4285, 0.2906, 0.1191, 0.3022, 0.1187, 0.3033, 0.1353, 0.2929, 0.1357, 0.4673, 0.1577, 0.4673, 0.1982, 0.4561, 0.2028, 0.4561, 0.1663, 0.3378, 0.484, 0.3263, 0.484, 0.3309, 0.4661, 0.3413, 0.466, 0.4673, 0.259, 0.4673, 0.2793, 0.4561, 0.2757, 0.4561, 0.2575, 0.3022, 0.1187, 0.3137, 0.1182, 0.3137, 0.1349, 0.3033, 0.1353, 0.2791, 0.2014, 0.2826, 0.1361, 0.2929, 0.1357, 0.2906, 0.2014, 0.2826, 0.4289, 0.2791, 0.3636, 0.2906, 0.3636, 0.2929, 0.4293, 0.2717, 0.3038, 0.2711, 0.2825, 0.2747, 0.2825, 0.2758, 0.3048, 0.278, 0.2399, 0.2791, 0.2014, 0.2906, 0.2014, 0.2883, 0.2379, 0.2791, 0.3636, 0.278, 0.3251, 0.2883, 0.3271, 0.2906, 0.3636, 0.3252, 0.3636, 0.3272, 0.3502, 0.339, 0.3471, 0.3367, 0.3636, 0.3482, 0.3636, 0.3494, 0.3351, 0.3597, 0.323, 0.3597, 0.3636, 0.3022, 0.3636, 0.3001, 0.3302, 0.3137, 0.3512, 0.3137, 0.3636, 0.2308, 0.3555, 0.2303, 0.319, 0.2676, 0.323, 0.2676, 0.3636, 0.3597, 0.3636, 0.3597, 0.323, 0.397, 0.319, 0.3966, 0.3555, 0.2717, 0.2612, 0.278, 0.2399, 0.2883, 0.2379, 0.2758, 0.2602, 0.6353, 0.5782, 0.6353, 0.606, 0.5345, 0.6069, 0.5346, 0.5843, 0.3556, 0.2612, 0.3494, 0.2399, 0.3597, 0.2419, 0.3597, 0.2622, 0.5658, 0.8082, 0.5355, 0.8083, 0.5372, 0.7123, 0.5658, 0.7118, 0.2301, 0.2642, 0.2303, 0.246, 0.2676, 0.2419, 0.2676, 0.2622, 0.3597, 0.2622, 0.3597, 0.2419, 0.397, 0.246, 0.3973, 0.2642, 0.5355, 0.8083, 0.5092, 0.8118, 0.5195, 0.7136, 0.5372, 0.7123, 0.2906, 0.3636, 0.2883, 0.3271, 0.3001, 0.3302, 0.3022, 0.3636, 0.2906, 0.2014, 0.2929, 0.1357, 0.3033, 0.1353, 0.3022, 0.2014, 0.2929, 0.4293, 0.2906, 0.3636, 0.3022, 0.3636, 0.3033, 0.4297, 0.6875, 0.809, 0.6611, 0.8085, 0.6756, 0.7127, 0.6935, 0.7115, 0.2883, 0.2379, 0.2906, 0.2014, 0.3022, 0.2014, 0.3001, 0.2148, 0.7182, 0.8054, 0.6875, 0.809, 0.6935, 0.7115, 0.7221, 0.712, 0.3137, 0.3636, 0.3137, 0.3512, 0.3272, 0.3502, 0.3252, 0.3636, 0.3137, 0.2138, 0.3137, 0.2014, 0.3252, 0.2014, 0.3272, 0.2148, 0.7484, 0.807, 0.7182, 0.8054, 0.7221, 0.712, 0.7505, 0.7142, 0.3137, 0.4301, 0.3137, 0.3636, 0.3252, 0.3636, 0.324, 0.4297, 0.3137, 0.2014, 0.3137, 0.1349, 0.324, 0.1353, 0.3252, 0.2014, 0.05027, 0.7547, 0.04218, 0.7221, 0.05117, 0.7182, 0.05764, 0.7442, 0.242, 0.6653, 0.229, 0.6408, 0.2374, 0.6305, 0.2479, 0.65, 0.1181, 0.2675, 0.1066, 0.2674, 0.1099, 0.2491, 0.1179, 0.2491, 0.1421, 0.6052, 0.1298, 0.6498, 0.1233, 0.6445, 0.1311, 0.6146, 0.3139, 0.6417, 0.3263, 0.6863, 0.3152, 0.6768, 0.3074, 0.6469, 0.1296, 0.2675, 0.1181, 0.2675, 0.1179, 0.2491, 0.126, 0.2491, 0.1199, 0.6091, 0.1137, 0.633, 0.09624, 0.6173, 0.09615, 0.5909, 0.2979, 0.6584, 0.3041, 0.6824, 0.2803, 0.7006, 0.2804, 0.6742, 0.1179, 0.2491, 0.1099, 0.2491, 0.1116, 0.2291, 0.118, 0.2291, 0.126, 0.2491, 0.1179, 0.2491, 0.118, 0.2291, 0.1245, 0.2292, 0.3074, 0.6469, 0.3152, 0.6768, 0.3041, 0.6824, 0.2979, 0.6584, 0.1311, 0.6146, 0.1233, 0.6445, 0.1137, 0.633, 0.1199, 0.6091, 0.1183, 0.1858, 0.1119, 0.1858, 0.1119, 0.1415, 0.1183, 0.1415, 0.2264, 0.5693, 0.2344, 0.5368, 0.2418, 0.5472, 0.2353, 0.5733, 0.1298, 0.6498, 0.1295, 0.7302, 0.121, 0.7246, 0.1201, 0.666, 0.2489, 0.5105, 0.2649, 0.4922, 0.2662, 0.5116, 0.2534, 0.5262, 0.118, 0.2291, 0.1116, 0.2291, 0.1119, 0.1858, 0.1183, 0.1858, 0.1245, 0.2292, 0.118, 0.2291, 0.1183, 0.1858, 0.1248, 0.1859, 0.07086, 0.5917, 0.07605, 0.6164, 0.05783, 0.6262, 0.04631, 0.6093, 0.2602, 0.675, 0.255, 0.6998, 0.2305, 0.6822, 0.242, 0.6653, 0.1248, 0.1859, 0.1183, 0.1858, 0.1183, 0.1415, 0.1247, 0.1416, 0.2804, 0.6742, 0.2803, 0.7006, 0.255, 0.6998, 0.2602, 0.675, 0.09615, 0.5909, 0.09624, 0.6173, 0.07605, 0.6164, 0.07086, 0.5917, 0.1003, 0.8005, 0.08072, 0.7993, 0.082, 0.7799, 0.09767, 0.7809, 0.4113, 0.6302, 0.4178, 0.6302, 0.4176, 0.6719, 0.4112, 0.6719, 0.3139, 0.6417, 0.3074, 0.6469, 0.3002, 0.6353, 0.3043, 0.6255, 0.1233, 0.6445, 0.1298, 0.6498, 0.1201, 0.666, 0.116, 0.6561, 0.2251, 0.6048, 0.2264, 0.5693, 0.2353, 0.5733, 0.2343, 0.6017, 0.1183, 0.1415, 0.1119, 0.1415, 0.1116, 0.1, 0.118, 0.1, 0.1247, 0.1416, 0.1183, 0.1415, 0.118, 0.1, 0.1244, 0.1001, 0.03005, 0.6462, 0.04481, 0.6507, 0.04091, 0.6867, 0.026, 0.689, 0.229, 0.6408, 0.2142, 0.6453, 0.2102, 0.6024, 0.2251, 0.6048, 0.4049, 0.6302, 0.4113, 0.6302, 0.4112, 0.6719, 0.4047, 0.6719, 0.242, 0.6653, 0.2305, 0.6822, 0.2142, 0.6453, 0.229, 0.6408, 0.04631, 0.6093, 0.05783, 0.6262, 0.04481, 0.6507, 0.03005, 0.6462, 0.2649, 0.4922, 0.2845, 0.4909, 0.2818, 0.5105, 0.2662, 0.5116, 0.4111, 0.7153, 0.4176, 0.7154, 0.4176, 0.7579, 0.4112, 0.7579, 0.07605, 0.6164, 0.09624, 0.6173, 0.09441, 0.6343, 0.07826, 0.6336, 0.3074, 0.6469, 0.2979, 0.6584, 0.2925, 0.6446, 0.3002, 0.6353, 0.1137, 0.633, 0.1233, 0.6445, 0.116, 0.6561, 0.1084, 0.6469, 0.4112, 0.6719, 0.4176, 0.6719, 0.4176, 0.7154, 0.4111, 0.7153, 0.4047, 0.6719, 0.4112, 0.6719, 0.4111, 0.7153, 0.4047, 0.7153, 0.02864, 0.7334, 0.04218, 0.7221, 0.05027, 0.7547, 0.03972, 0.7734, 0.2264, 0.5693, 0.2128, 0.5581, 0.2239, 0.5181, 0.2344, 0.5368, 0.4047, 0.7153, 0.4111, 0.7153, 0.4112, 0.7579, 0.4047, 0.7579, 0.2251, 0.6048, 0.2102, 0.6024, 0.2128, 0.5581, 0.2264, 0.5693, 0.026, 0.689, 0.04091, 0.6867, 0.04218, 0.7221, 0.02864, 0.7334, 0.09624, 0.6173, 0.1137, 0.633, 0.1084, 0.6469, 0.09441, 0.6343, 0.1992, 0.8547, 0.1928, 0.8547, 0.1928, 0.8231, 0.1992, 0.8231, 0.2845, 0.4909, 0.3025, 0.5043, 0.2963, 0.5213, 0.2818, 0.5105, 0.2979, 0.6584, 0.2804, 0.6742, 0.2786, 0.6572, 0.2925, 0.6446, 0.2344, 0.5368, 0.2489, 0.5105, 0.2534, 0.5262, 0.2418, 0.5472, 0.4112, 0.7579, 0.4176, 0.7579, 0.4178, 0.7934, 0.4113, 0.7934, 0.4047, 0.7579, 0.4112, 0.7579, 0.4113, 0.7934, 0.4049, 0.7934, 0.1275, 0.7461, 0.1184, 0.7871, 0.1121, 0.7702, 0.1194, 0.7374, 0.05734, 0.8038, 0.06478, 0.781, 0.08072, 0.7993, 0.08077, 0.8256, 0.2057, 0.8547, 0.1992, 0.8547, 0.1992, 0.8231, 0.2057, 0.8231, 0.2344, 0.5368, 0.2239, 0.5181, 0.2415, 0.4877, 0.2489, 0.5105, 0.03972, 0.7734, 0.05027, 0.7547, 0.06478, 0.781, 0.05734, 0.8038, 0.04481, 0.6507, 0.05783, 0.6262, 0.06368, 0.6414, 0.05327, 0.661, 0.2057, 0.7815, 0.1992, 0.7815, 0.1992, 0.736, 0.2057, 0.736, 0.1992, 0.7815, 0.1928, 0.7815, 0.1928, 0.736, 0.1992, 0.736, 0.1184, 0.7871, 0.1003, 0.8005, 0.09767, 0.7809, 0.1121, 0.7702, 0.1992, 0.8231, 0.1928, 0.8231, 0.1928, 0.7815, 0.1992, 0.7815, 0.2057, 0.8231, 0.1992, 0.8231, 0.1992, 0.7815, 0.2057, 0.7815, 0.2489, 0.5105, 0.2415, 0.4877, 0.2649, 0.4659, 0.2649, 0.4922, 0.3025, 0.5043, 0.3117, 0.5453, 0.3036, 0.5541, 0.2963, 0.5213, 0.08072, 0.7993, 0.06478, 0.781, 0.06925, 0.7652, 0.082, 0.7799, 0.2649, 0.4922, 0.2649, 0.4659, 0.2908, 0.4721, 0.2845, 0.4909, 0.08077, 0.8256, 0.08072, 0.7993, 0.1003, 0.8005, 0.1067, 0.8194, 0.05783, 0.6262, 0.07605, 0.6164, 0.07826, 0.6336, 0.06368, 0.6414, 0.3117, 0.5453, 0.3136, 0.5612, 0.3052, 0.5668, 0.3036, 0.5541, 0.3025, 0.5043, 0.3114, 0.4936, 0.3237, 0.5387, 0.3117, 0.5453, 0.3788, 0.6302, 0.3724, 0.6302, 0.3724, 0.5879, 0.3788, 0.5879, 0.1992, 0.736, 0.1928, 0.736, 0.1928, 0.7001, 0.1992, 0.7001, 0.2057, 0.736, 0.1992, 0.736, 0.1992, 0.7001, 0.2057, 0.7001, 0.2845, 0.4909, 0.2908, 0.4721, 0.3114, 0.4936, 0.3025, 0.5043, 0.1067, 0.8194, 0.1003, 0.8005, 0.1184, 0.7871, 0.1273, 0.7978, 0.3136, 0.5612, 0.3139, 0.6417, 0.3043, 0.6255, 0.3052, 0.5668, 0.2602, 0.675, 0.242, 0.6653, 0.2479, 0.65, 0.2624, 0.6578, 0.1273, 0.7978, 0.1184, 0.7871, 0.1275, 0.7461, 0.1395, 0.7528, 0.04218, 0.7221, 0.04091, 0.6867, 0.05015, 0.6898, 0.05117, 0.7182, 0.1295, 0.7302, 0.1275, 0.7461, 0.1194, 0.7374, 0.121, 0.7246, 0.3724, 0.6302, 0.3659, 0.6302, 0.3659, 0.5879, 0.3724, 0.5879, 0.3139, 0.6417, 0.3136, 0.5612, 0.3263, 0.5614, 0.3254, 0.6435, 0.04091, 0.6867, 0.04481, 0.6507, 0.05327, 0.661, 0.05015, 0.6898, 0.3724, 0.5879, 0.3659, 0.5879, 0.3659, 0.5659, 0.3724, 0.5659, 0.3788, 0.5879, 0.3724, 0.5879, 0.3724, 0.5659, 0.3788, 0.5659, 0.3117, 0.5453, 0.3237, 0.5387, 0.3263, 0.5614, 0.3136, 0.5612, 0.1395, 0.7528, 0.1275, 0.7461, 0.1295, 0.7302, 0.1421, 0.73, 0.1413, 0.648, 0.1421, 0.73, 0.1295, 0.7302, 0.1298, 0.6498, 0.2804, 0.6742, 0.2602, 0.675, 0.2624, 0.6578, 0.2786, 0.6572, 0.612, 0.7136, 0.5943, 0.7123, 0.5914, 0.6881, 0.6074, 0.6893, 0.7502, 0.5002, 0.7269, 0.5001, 0.7271, 0.4752, 0.7481, 0.4753, 0.5346, 0.5843, 0.5345, 0.6069, 0.5092, 0.6071, 0.5093, 0.5867, 0.5372, 0.7123, 0.5195, 0.7136, 0.5241, 0.6893, 0.5401, 0.6881, 0.6935, 0.7115, 0.6756, 0.7127, 0.6812, 0.6893, 0.6974, 0.6882, 0.5346, 0.6299, 0.5347, 0.6528, 0.5094, 0.6484, 0.5093, 0.6278, 0.7221, 0.712, 0.6935, 0.7115, 0.6974, 0.6882, 0.7231, 0.6886, 0.5658, 0.7118, 0.5372, 0.7123, 0.5401, 0.6881, 0.5658, 0.6876, 0.6353, 0.634, 0.636, 0.6876, 0.5347, 0.6528, 0.5346, 0.6299, 0.6977, 0.5995, 0.6703, 0.6002, 0.681, 0.5003, 0.704, 0.5002, 0.7543, 0.5995, 0.7259, 0.5995, 0.7269, 0.5001, 0.7502, 0.5002, 0.596, 0.8083, 0.5658, 0.8082, 0.5658, 0.7118, 0.5943, 0.7123, 0.7767, 0.7083, 0.7909, 0.6963, 0.8033, 0.7133, 0.7944, 0.7209, 0.7823, 0.7698, 0.7746, 0.7502, 0.7931, 0.7473, 0.7979, 0.7596, 0.8666, 0.7147, 0.8744, 0.7342, 0.8559, 0.7372, 0.8511, 0.7249, 0.8416, 0.6882, 0.8589, 0.6951, 0.8462, 0.7126, 0.8353, 0.7082, 0.8074, 0.7962, 0.79, 0.7893, 0.8028, 0.7719, 0.8137, 0.7763, 0.8733, 0.7552, 0.8723, 0.7762, 0.8546, 0.7637, 0.8552, 0.7504, 0.8334, 0.7962, 0.8074, 0.7962, 0.8137, 0.7763, 0.8301, 0.7763, 0.8156, 0.6882, 0.8416, 0.6882, 0.8353, 0.7082, 0.8189, 0.7082, 0.704, 0.5002, 0.681, 0.5003, 0.6858, 0.4754, 0.7064, 0.4753, 0.5943, 0.7123, 0.5658, 0.7118, 0.5658, 0.6876, 0.5914, 0.6881, 0.7505, 0.7142, 0.7221, 0.712, 0.7231, 0.6886, 0.7487, 0.6906, 0.768, 0.717, 0.7505, 0.7142, 0.7487, 0.6906, 0.7644, 0.6931, 0.7979, 0.7596, 0.7931, 0.7473, 0.8182, 0.7433, 0.8192, 0.7457, 0.8511, 0.7249, 0.8559, 0.7372, 0.8308, 0.7413, 0.8298, 0.7388, 0.8353, 0.7082, 0.8462, 0.7126, 0.8288, 0.7363, 0.8266, 0.7355, 0.8137, 0.7763, 0.8028, 0.7719, 0.8202, 0.7482, 0.8223, 0.7491, 0.8552, 0.7504, 0.8546, 0.7637, 0.8305, 0.7465, 0.8306, 0.7439, 0.8301, 0.7763, 0.8137, 0.7763, 0.8223, 0.7491, 0.8256, 0.7491, 0.8189, 0.7082, 0.8353, 0.7082, 0.8266, 0.7355, 0.8234, 0.7355, 0.8546, 0.7637, 0.8456, 0.7712, 0.8287, 0.748, 0.8305, 0.7465, 0.7757, 0.7292, 0.7767, 0.7083, 0.7944, 0.7209, 0.7937, 0.7341, 0.7909, 0.6963, 0.8156, 0.6882, 0.8189, 0.7082, 0.8033, 0.7133, 0.8581, 0.7881, 0.8334, 0.7962, 0.8301, 0.7763, 0.8456, 0.7712, 0.8723, 0.7762, 0.8581, 0.7881, 0.8456, 0.7712, 0.8546, 0.7637, 0.1961, 0.8051, 0.1949, 0.8055, 0.1986, 0.7807, 0.1996, 0.7817, 0.2059, 0.6656, 0.205, 0.6658, 0.2051, 0.6442, 0.206, 0.6447, 0.2088, 0.6206, 0.2097, 0.6204, 0.2097, 0.6432, 0.2088, 0.6439, 0.1938, 0.8059, 0.1926, 0.8064, 0.1966, 0.7788, 0.1976, 0.7798, 0.2073, 0.6207, 0.2088, 0.6206, 0.2088, 0.6439, 0.2074, 0.6442, 0.2073, 0.6656, 0.2059, 0.6656, 0.206, 0.6447, 0.2073, 0.6449, 0.205, 0.6204, 0.2059, 0.6206, 0.206, 0.6439, 0.2052, 0.6432, 0.2059, 0.6206, 0.2073, 0.6207, 0.2074, 0.6442, 0.206, 0.6439, 0.7944, 0.7209, 0.8033, 0.7133, 0.8203, 0.7365, 0.8185, 0.738, 0.7937, 0.7341, 0.7944, 0.7209, 0.8185, 0.738, 0.8183, 0.7406, 0.8033, 0.7133, 0.8189, 0.7082, 0.8234, 0.7355, 0.8203, 0.7365, 0.8456, 0.7712, 0.8301, 0.7763, 0.8256, 0.7491, 0.8287, 0.748, 0.1686, 0.8534, 0.1676, 0.8533, 0.1678, 0.8507, 0.1686, 0.8513, 0.1683, 0.858, 0.1673, 0.8577, 0.1674, 0.8555, 0.1686, 0.8557, 0.1665, 0.8529, 0.1655, 0.8526, 0.166, 0.8512, 0.1669, 0.8509, 0.1662, 0.8576, 0.1652, 0.8575, 0.1652, 0.855, 0.1663, 0.8552, 0.1663, 0.8597, 0.1655, 0.8591, 0.1652, 0.8575, 0.1662, 0.8576, 0.168, 0.86, 0.1671, 0.8603, 0.1673, 0.8577, 0.1683, 0.858, 0.1663, 0.8552, 0.1652, 0.855, 0.1655, 0.8526, 0.1665, 0.8529, 0.1686, 0.8557, 0.1674, 0.8555, 0.1676, 0.8533, 0.1686, 0.8534, 0.2299, 0.8271, 0.2311, 0.8275, 0.2347, 0.8523, 0.2337, 0.8532, 0.2097, 0.6658, 0.2088, 0.6656, 0.2087, 0.6447, 0.2096, 0.6442, 0.2322, 0.8279, 0.2334, 0.8283, 0.2367, 0.8503, 0.2357, 0.8513, 0.2088, 0.6656, 0.2073, 0.6656, 0.2073, 0.6449, 0.2087, 0.6447, 0.2088, 0.6955, 0.2073, 0.6954, 0.2073, 0.6656, 0.2088, 0.6656, 0.2356, 0.7984, 0.2367, 0.7988, 0.2334, 0.8283, 0.2322, 0.8279, 0.2097, 0.6956, 0.2088, 0.6955, 0.2088, 0.6656, 0.2097, 0.6658, 0.2333, 0.7976, 0.2344, 0.798, 0.2311, 0.8275, 0.2299, 0.8271, 0.2059, 0.5911, 0.2073, 0.5912, 0.2073, 0.6207, 0.2059, 0.6206, 0.205, 0.5909, 0.2059, 0.5911, 0.2059, 0.6206, 0.205, 0.6204, 0.2073, 0.6954, 0.2059, 0.6955, 0.2059, 0.6656, 0.2073, 0.6656, 0.2073, 0.5912, 0.2088, 0.5911, 0.2088, 0.6206, 0.2073, 0.6207, 0.1971, 0.8354, 0.196, 0.8358, 0.1926, 0.8064, 0.1938, 0.8059, 0.2088, 0.5911, 0.2097, 0.5909, 0.2097, 0.6204, 0.2088, 0.6206, 0.2059, 0.6955, 0.205, 0.6956, 0.205, 0.6658, 0.2059, 0.6656, 0.1994, 0.8346, 0.1983, 0.835, 0.1949, 0.8055, 0.1961, 0.8051, 0.2006, 0.8342, 0.1994, 0.8346, 0.1961, 0.8051, 0.1972, 0.8047, 0.2344, 0.798, 0.2356, 0.7984, 0.2322, 0.8279, 0.2311, 0.8275, 0.2311, 0.8275, 0.2322, 0.8279, 0.2357, 0.8513, 0.2347, 0.8523, 0.1674, 0.8555, 0.1663, 0.8552, 0.1665, 0.8529, 0.1676, 0.8533, 0.1671, 0.8603, 0.1663, 0.8597, 0.1662, 0.8576, 0.1673, 0.8577, 0.1673, 0.8577, 0.1662, 0.8576, 0.1663, 0.8552, 0.1674, 0.8555, 0.1676, 0.8533, 0.1665, 0.8529, 0.1669, 0.8509, 0.1678, 0.8507, 0.7931, 0.7473, 0.7937, 0.7341, 0.8183, 0.7406, 0.8182, 0.7433, 0.1972, 0.8047, 0.1961, 0.8051, 0.1996, 0.7817, 0.2006, 0.7827, 0.7746, 0.7502, 0.7757, 0.7292, 0.7937, 0.7341, 0.7931, 0.7473, 0.8462, 0.7126, 0.8511, 0.7249, 0.8298, 0.7388, 0.8288, 0.7363, 0.7269, 0.5001, 0.704, 0.5002, 0.7064, 0.4753, 0.7271, 0.4752, 0.8589, 0.6951, 0.8666, 0.7147, 0.8511, 0.7249, 0.8462, 0.7126, 0.7259, 0.5995, 0.6977, 0.5995, 0.704, 0.5002, 0.7269, 0.5001, 0.5347, 0.5616, 0.5346, 0.5843, 0.5093, 0.5867, 0.5094, 0.5663, 0.3597, 0.2825, 0.3597, 0.2622, 0.3973, 0.2642, 0.3975, 0.2825, 0.2298, 0.2825, 0.2301, 0.2642, 0.2676, 0.2622, 0.2676, 0.2825, 0.3562, 0.2825, 0.3556, 0.2612, 0.3597, 0.2622, 0.3597, 0.2825, 0.636, 0.5511, 0.6353, 0.5782, 0.5346, 0.5843, 0.5347, 0.5616, 0.2711, 0.2825, 0.2717, 0.2612, 0.2758, 0.2602, 0.2747, 0.2825, 0.4673, 0.2388, 0.4673, 0.259, 0.4561, 0.2575, 0.4561, 0.2392, 0.4558, 0.1996, 0.4558, 0.2199, 0.4446, 0.2214, 0.4446, 0.2032, 0.1186, 0.4668, 0.1186, 0.4465, 0.1301, 0.4466, 0.1301, 0.4668, 0.4166, 0.2372, 0.4169, 0.2597, 0.4066, 0.2619, 0.4063, 0.2417, 0.09561, 0.4666, 0.09561, 0.4464, 0.1071, 0.4465, 0.1071, 0.4667, 0.2102, 0.2822, 0.2105, 0.2597, 0.2208, 0.2619, 0.2205, 0.2822, 0.468, 0.6206, 0.4434, 0.6201, 0.4434, 0.5976, 0.468, 0.6003, 0.0841, 0.4666, 0.0841, 0.4464, 0.09561, 0.4464, 0.09561, 0.4666, 0.1301, 0.4668, 0.1301, 0.4466, 0.1416, 0.4466, 0.1416, 0.4669, 0.1532, 0.4669, 0.1532, 0.4467, 0.1647, 0.4468, 0.1647, 0.467, 0.1071, 0.4667, 0.1071, 0.4465, 0.1186, 0.4465, 0.1186, 0.4668, 0.026, 0.4691, 0.026, 0.4489, 0.07258, 0.4463, 0.07258, 0.4665, 0.1647, 0.467, 0.1647, 0.4468, 0.2102, 0.4497, 0.2102, 0.4699, 0.443, 0.6616, 0.4184, 0.6666, 0.4184, 0.6441, 0.443, 0.6413, 0.1983, 0.835, 0.1971, 0.8354, 0.1938, 0.8059, 0.1949, 0.8055, 0.2321, 0.7972, 0.2333, 0.7976, 0.2299, 0.8271, 0.2287, 0.8266, 0.2287, 0.8266, 0.2299, 0.8271, 0.2337, 0.8532, 0.2328, 0.8541, 0.1697, 0.856, 0.1686, 0.8557, 0.1686, 0.8534, 0.1697, 0.8535, 0.1688, 0.8598, 0.168, 0.86, 0.1683, 0.858, 0.1693, 0.8584, 0.1693, 0.8584, 0.1683, 0.858, 0.1686, 0.8557, 0.1697, 0.856, 0.1697, 0.8535, 0.1686, 0.8534, 0.1686, 0.8513, 0.1694, 0.8519, 0.1949, 0.8055, 0.1938, 0.8059, 0.1976, 0.7798, 0.1986, 0.7807, 0.8559, 0.7372, 0.8552, 0.7504, 0.8306, 0.7439, 0.8308, 0.7413, 0.8028, 0.7719, 0.7979, 0.7596, 0.8192, 0.7457, 0.8202, 0.7482, 0.8744, 0.7342, 0.8733, 0.7552, 0.8552, 0.7504, 0.8559, 0.7372, 0.79, 0.7893, 0.7823, 0.7698, 0.7979, 0.7596, 0.8028, 0.7719, 0.7834, 0.6002, 0.7543, 0.5995, 0.7502, 0.5002, 0.7735, 0.5003, 0.6353, 0.606, 0.6353, 0.634, 0.5346, 0.6299, 0.5345, 0.6069, 0.5345, 0.6069, 0.5346, 0.6299, 0.5093, 0.6278, 0.5092, 0.6071, 0.7735, 0.5003, 0.7502, 0.5002, 0.7481, 0.4753, 0.769, 0.4754, 0.278, 0.3251, 0.2717, 0.3038, 0.2758, 0.3048, 0.2883, 0.3271, 0.4558, 0.2402, 0.4558, 0.2604, 0.4446, 0.2579, 0.4446, 0.2397, 0.4673, 0.1982, 0.4673, 0.2185, 0.4561, 0.221, 0.4561, 0.2028, 0.2107, 0.3273, 0.2105, 0.3047, 0.2208, 0.3025, 0.221, 0.3227, 0.1186, 0.4263, 0.1186, 0.4061, 0.1301, 0.4062, 0.1301, 0.4264, 0.09561, 0.4262, 0.09561, 0.406, 0.1071, 0.4061, 0.1071, 0.4263, 0.443, 0.6211, 0.4184, 0.6216, 0.4184, 0.5991, 0.443, 0.6008, 0.1647, 0.4265, 0.1647, 0.4063, 0.2102, 0.4093, 0.2102, 0.4295, 0.026, 0.4287, 0.026, 0.4085, 0.07258, 0.4059, 0.07258, 0.4261, 0.1071, 0.4263, 0.1071, 0.4061, 0.1186, 0.4061, 0.1186, 0.4263, 0.1532, 0.4265, 0.1532, 0.4063, 0.1647, 0.4063, 0.1647, 0.4265, 0.1301, 0.4264, 0.1301, 0.4062, 0.1416, 0.4062, 0.1416, 0.4264, 0.0841, 0.4262, 0.0841, 0.406, 0.09561, 0.406, 0.09561, 0.4262, 0.4172, 0.2822, 0.4169, 0.3047, 0.4066, 0.3025, 0.4068, 0.2822, 0.3597, 0.323, 0.3597, 0.3028, 0.3973, 0.3007, 0.397, 0.319, 0.2303, 0.319, 0.2301, 0.3007, 0.2676, 0.3028, 0.2676, 0.323, 0.3494, 0.3351, 0.3556, 0.3038, 0.3597, 0.3028, 0.3597, 0.323, 0.468, 0.6611, 0.4434, 0.6651, 0.4434, 0.6426, 0.468, 0.6409, 0.07258, 0.4261, 0.07258, 0.4059, 0.0841, 0.406, 0.0841, 0.4262, 0.2676, 0.323, 0.2676, 0.3028, 0.2717, 0.3038, 0.278, 0.3251, 0.07258, 0.4665, 0.07258, 0.4463, 0.0841, 0.4464, 0.0841, 0.4666, 0.2676, 0.2825, 0.2676, 0.2622, 0.2717, 0.2612, 0.2711, 0.2825, 0.2676, 0.2622, 0.2676, 0.2419, 0.278, 0.2399, 0.2717, 0.2612, 0.2676, 0.3636, 0.2676, 0.323, 0.278, 0.3251, 0.2791, 0.3636, 0.2676, 0.2419, 0.2676, 0.2014, 0.2791, 0.2014, 0.278, 0.2399, 0.2676, 0.3028, 0.2676, 0.2825, 0.2711, 0.2825, 0.2717, 0.3038, 0.2722, 0.4285, 0.2676, 0.3636, 0.2791, 0.3636, 0.2826, 0.4289, 0.2676, 0.2014, 0.2722, 0.1365, 0.2826, 0.1361, 0.2791, 0.2014, 0.3493, 0.4839, 0.3378, 0.484, 0.3413, 0.466, 0.3516, 0.466, 0.2676, 0.12, 0.2791, 0.1196, 0.2826, 0.1361, 0.2722, 0.1365, 0.1186, 0.5072, 0.1071, 0.5071, 0.1071, 0.4667, 0.1186, 0.4668, 0.1301, 0.4668, 0.1301, 0.5072, 0.2625, 0.102, 0.2753, 0.1015, 0.2791, 0.1196, 0.2676, 0.12, 0.2881, 0.4634, 0.2753, 0.4629, 0.2791, 0.4448, 0.2906, 0.4453, 0.07258, 0.507, 0.07258, 0.4665, 0.0841, 0.4666, 0.0841, 0.507, 0.07258, 0.4059, 0.07258, 0.3857, 0.0841, 0.3858, 0.0841, 0.406, 0.07258, 0.4463, 0.07258, 0.4261, 0.0841, 0.4262, 0.0841, 0.4464, 0.07204, 0.5905, 0.07258, 0.507, 0.0841, 0.507, 0.08355, 0.5906, 0.403, 0.6955, 0.3769, 0.7022, 0.3775, 0.6797, 0.4035, 0.6753, 0.07258, 0.3453, 0.07204, 0.2673, 0.08355, 0.2673, 0.0841, 0.3454, 0.4427, 0.2144, 0.4172, 0.2099, 0.4173, 0.1874, 0.4427, 0.1942, 0.339, 0.3471, 0.3515, 0.3048, 0.3556, 0.3038, 0.3494, 0.3351, 0.1416, 0.4264, 0.1416, 0.4062, 0.1532, 0.4063, 0.1532, 0.4265, 0.1416, 0.4669, 0.1416, 0.4466, 0.1532, 0.4467, 0.1532, 0.4669, 0.3527, 0.2825, 0.3515, 0.2602, 0.3556, 0.2612, 0.3562, 0.2825, 0.3515, 0.2602, 0.339, 0.2379, 0.3494, 0.2399, 0.3556, 0.2612, 0.3367, 0.3636, 0.339, 0.3471, 0.3494, 0.3351, 0.3482, 0.3636, 0.3367, 0.1191, 0.3482, 0.1196, 0.3448, 0.1361, 0.3344, 0.1357, 0.4184, 0.484, 0.4069, 0.484, 0.4035, 0.466, 0.4138, 0.4661, 0.1647, 0.3457, 0.1647, 0.3861, 0.1532, 0.3861, 0.1416, 0.386, 0.1416, 0.3456, 0.1532, 0.3457, 0.3393, 0.101, 0.3521, 0.1015, 0.3482, 0.1196, 0.3367, 0.1191, 0.1416, 0.5073, 0.1416, 0.4669, 0.1532, 0.4669, 0.1532, 0.5073, 0.3649, 0.4624, 0.3521, 0.4629, 0.3482, 0.4448, 0.3597, 0.4444, 0.1416, 0.4062, 0.1416, 0.386, 0.1532, 0.3861, 0.1532, 0.4063, 0.4427, 0.3361, 0.4173, 0.3451, 0.4173, 0.3226, 0.4427, 0.3158, 0.339, 0.2379, 0.3367, 0.2014, 0.3482, 0.2014, 0.3494, 0.2399, 0.1416, 0.3456, 0.1411, 0.2676, 0.1526, 0.2676, 0.1532, 0.3457, 0.3535, 0.8422, 0.3275, 0.8398, 0.3269, 0.8174, 0.3529, 0.822, 0.1411, 0.5908, 0.1416, 0.5073, 0.1532, 0.5073, 0.1526, 0.5909, 0.1416, 0.4466, 0.1416, 0.4264, 0.1532, 0.4265, 0.1532, 0.4467, 0.09561, 0.3454, 0.09561, 0.3858, 0.0841, 0.3858, 0.07258, 0.3857, 0.07258, 0.3453, 0.0841, 0.3454, 0.3515, 0.3048, 0.3527, 0.2825, 0.3562, 0.2825, 0.3556, 0.3038, 0.3344, 0.4293, 0.3367, 0.3636, 0.3482, 0.3636, 0.3448, 0.4289, 0.3367, 0.2014, 0.3344, 0.1357, 0.3448, 0.1361, 0.3482, 0.2014, 0.3139, 0.7112, 0.3057, 0.7088, 0.3067, 0.7006, 0.3139, 0.7006, 0.3222, 0.7088, 0.3139, 0.7112, 0.3139, 0.7006, 0.3211, 0.7006, 0.2868, 0.8971, 0.2796, 0.8974, 0.281, 0.8838, 0.2868, 0.8835, 0.2939, 0.8974, 0.2868, 0.8971, 0.2868, 0.8835, 0.2925, 0.8838, 0.2868, 0.8588, 0.281, 0.859, 0.281, 0.8305, 0.2868, 0.8304, 0.2925, 0.8838, 0.2868, 0.8835, 0.2868, 0.8588, 0.2925, 0.859, 0.2868, 0.8835, 0.281, 0.8838, 0.281, 0.859, 0.2868, 0.8588, 0.2925, 0.859, 0.2868, 0.8588, 0.2868, 0.8304, 0.2925, 0.8305, 0.2868, 0.8049, 0.281, 0.805, 0.281, 0.787, 0.2868, 0.7871, 0.2925, 0.8305, 0.2868, 0.8304, 0.2868, 0.8049, 0.2925, 0.805, 0.2868, 0.8304, 0.281, 0.8305, 0.281, 0.805, 0.2868, 0.8049, 0.2925, 0.805, 0.2868, 0.8049, 0.2868, 0.7871, 0.2925, 0.787, 0.2997, 0.8657, 0.2939, 0.8659, 0.2939, 0.8375, 0.2997, 0.8373, 0.3054, 0.8939, 0.2997, 0.8937, 0.2997, 0.8657, 0.3054, 0.8659, 0.2997, 0.8937, 0.2939, 0.8939, 0.2939, 0.8659, 0.2997, 0.8657, 0.3054, 0.8659, 0.2997, 0.8657, 0.2997, 0.8373, 0.3054, 0.8375, 0.2997, 0.8102, 0.2939, 0.8103, 0.2939, 0.787, 0.2997, 0.787, 0.3054, 0.8375, 0.2997, 0.8373, 0.2997, 0.8102, 0.3054, 0.8103, 0.2997, 0.8373, 0.2939, 0.8375, 0.2939, 0.8103, 0.2997, 0.8102, 0.4049, 0.7934, 0.4106, 0.7937, 0.4104, 0.8173, 0.4047, 0.8171, 0.3054, 0.8103, 0.2997, 0.8102, 0.2997, 0.787, 0.3054, 0.787, 0.4106, 0.7937, 0.4164, 0.7934, 0.4161, 0.8171, 0.4104, 0.8173, 0.4104, 0.8448, 0.4161, 0.8447, 0.4164, 0.8691, 0.4106, 0.8691, 0.4047, 0.8447, 0.4104, 0.8448, 0.4106, 0.8691, 0.4049, 0.8691, 0.4047, 0.8171, 0.4104, 0.8173, 0.4104, 0.8448, 0.4047, 0.8447, 0.4104, 0.8173, 0.4161, 0.8171, 0.4161, 0.8447, 0.4104, 0.8448, 0.3141, 0.779, 0.3083, 0.7792, 0.3083, 0.7661, 0.3141, 0.766, 0.3198, 0.7792, 0.3141, 0.779, 0.3141, 0.766, 0.3198, 0.7661, 0.3197, 0.8139, 0.314, 0.8136, 0.3141, 0.779, 0.3198, 0.7792, 0.314, 0.8136, 0.3083, 0.8139, 0.3083, 0.7792, 0.3141, 0.779, 0.3139, 0.7112, 0.3141, 0.766, 0.3083, 0.7661, 0.3057, 0.7088, 0.3222, 0.7088, 0.3198, 0.7661, 0.3141, 0.766, 0.3139, 0.7112])
me_cube.materials.append(mat_material)
me_cube.use_remesh_preserve_volume = False
me_cube.use_remesh_preserve_attributes = False
me_cube.use_mirror_vertex_groups = False
me_cube.update()

# ---- objects
ob_cube = bpy.data.objects.new('Cube', me_cube)

# ---- transforms, parenting, visibility, modifiers, constraints
ob_cube.location = (0.0, 0.0, 0.0)
ob_cube.lock_rotations_4d = False
ob_cube.empty_display_type = 'ARROWS'
ob_cube.lineart.crease_threshold = 0.0

# ---- collection membership
col_collection.objects.link(ob_cube)

# ---- scene / render settings (as saved in the file)
scene.frame_start = 1; scene.frame_end = 250; scene.frame_set(0)
scene.render.engine = 'BLENDER_EEVEE_NEXT'
scene.cycles.use_denoising = False
scene.cycles.samples = 128
scene.cycles.sampling_pattern = 'TABULATED_SOBOL'
scene.cycles.use_adaptive_sampling = False
scene.cycles.use_light_tree = False
scene.view_settings.view_transform = 'Filmic'
bpy.context.view_layer.update()

# ---- added for rendering (the .blend has no active camera and no usable light): camera, sun
cam_auto = bpy.data.cameras.new('AutoCamera')
cam_auto.lens = 50.0
cam_auto.sensor_width = 36.0
cam_auto.clip_end = 1000.0
ob_auto_camera = bpy.data.objects.new('AutoCamera', cam_auto)
scene.collection.objects.link(ob_auto_camera)
ob_auto_camera.location = (3.71909, -3.91182, 2.96508)
ob_auto_camera.rotation_euler = (1.09748, -7.21219e-08, 0.694738)
scene.camera = ob_auto_camera
light_auto_sun = bpy.data.lights.new('AutoSun', 'SUN')
light_auto_sun.energy = 3.0
light_auto_sun.angle = 0.0523599
ob_auto_sun = bpy.data.objects.new('AutoSun', light_auto_sun)
scene.collection.objects.link(ob_auto_sun)
ob_auto_sun.rotation_euler = (0.872665, 0.174533, 0.523599)
bpy.context.view_layer.update()
